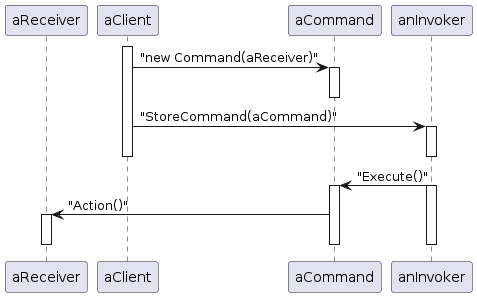

The diagram above was rendered by PlantUML. Its source (embedded in the PNG):
@startuml
participant aReceiver
participant aClient
participant aCommand
participant anInvoker

activate aClient
aClient -> aCommand : "new Command(aReceiver)"
activate aCommand
deactivate aCommand
aClient -> anInvoker : "StoreCommand(aCommand)"
activate anInvoker
deactivate aClient
deactivate anInvoker

anInvoker -> aCommand : "Execute()"
activate anInvoker
activate aCommand
aCommand -> aReceiver : "Action()"
activate aReceiver
deactivate anInvoker
deactivate aCommand
deactivate aReceiver
@enduml